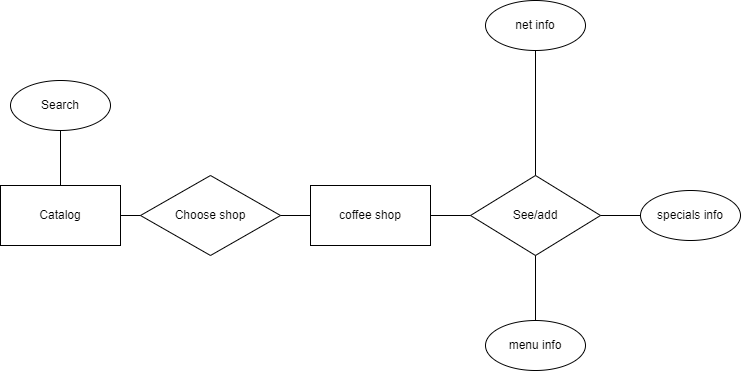

The diagram above was exported from draw.io. Its source (the exported page's mxGraphModel, read from the mxfile embedded in the PNG):
<mxGraphModel dx="1038" dy="555" grid="1" gridSize="10" guides="1" tooltips="1" connect="1" arrows="1" fold="1" page="1" pageScale="1" pageWidth="827" pageHeight="1169" math="0" shadow="0">
  <root>
    <mxCell id="0" />
    <mxCell id="1" parent="0" />
    <mxCell id="Aq2_Fofz3dQbs7mxA9UZ-3" value="&lt;span&gt;Catalog&lt;/span&gt;" style="rounded=0;whiteSpace=wrap;html=1;" vertex="1" parent="1">
      <mxGeometry x="50" y="245" width="120" height="60" as="geometry" />
    </mxCell>
    <mxCell id="Aq2_Fofz3dQbs7mxA9UZ-4" value="specials info" style="ellipse;whiteSpace=wrap;html=1;" vertex="1" parent="1">
      <mxGeometry x="690" y="250" width="100" height="50" as="geometry" />
    </mxCell>
    <mxCell id="Aq2_Fofz3dQbs7mxA9UZ-5" value="net info" style="ellipse;whiteSpace=wrap;html=1;" vertex="1" parent="1">
      <mxGeometry x="535" y="60" width="100" height="50" as="geometry" />
    </mxCell>
    <mxCell id="Aq2_Fofz3dQbs7mxA9UZ-6" value="menu info" style="ellipse;whiteSpace=wrap;html=1;" vertex="1" parent="1">
      <mxGeometry x="535" y="380" width="100" height="50" as="geometry" />
    </mxCell>
    <mxCell id="Aq2_Fofz3dQbs7mxA9UZ-8" value="Search" style="ellipse;whiteSpace=wrap;html=1;" vertex="1" parent="1">
      <mxGeometry x="60" y="140" width="100" height="50" as="geometry" />
    </mxCell>
    <mxCell id="Aq2_Fofz3dQbs7mxA9UZ-10" value="coffee shop" style="rounded=0;whiteSpace=wrap;html=1;" vertex="1" parent="1">
      <mxGeometry x="360" y="245" width="120" height="60" as="geometry" />
    </mxCell>
    <mxCell id="Aq2_Fofz3dQbs7mxA9UZ-12" value="&lt;span&gt;Choose shop&lt;/span&gt;" style="rhombus;whiteSpace=wrap;html=1;" vertex="1" parent="1">
      <mxGeometry x="190" y="235" width="140" height="80" as="geometry" />
    </mxCell>
    <mxCell id="Aq2_Fofz3dQbs7mxA9UZ-15" value="See/add" style="rhombus;whiteSpace=wrap;html=1;" vertex="1" parent="1">
      <mxGeometry x="520" y="235" width="130" height="80" as="geometry" />
    </mxCell>
    <mxCell id="Aq2_Fofz3dQbs7mxA9UZ-16" value="" style="endArrow=none;html=1;rounded=0;entryX=0.5;entryY=1;entryDx=0;entryDy=0;exitX=0.5;exitY=0;exitDx=0;exitDy=0;" edge="1" parent="1" source="Aq2_Fofz3dQbs7mxA9UZ-15" target="Aq2_Fofz3dQbs7mxA9UZ-5">
      <mxGeometry width="50" height="50" relative="1" as="geometry">
        <mxPoint x="390" y="330" as="sourcePoint" />
        <mxPoint x="440" y="280" as="targetPoint" />
      </mxGeometry>
    </mxCell>
    <mxCell id="Aq2_Fofz3dQbs7mxA9UZ-18" value="" style="endArrow=none;html=1;rounded=0;entryX=1;entryY=0.5;entryDx=0;entryDy=0;" edge="1" parent="1" source="Aq2_Fofz3dQbs7mxA9UZ-15" target="Aq2_Fofz3dQbs7mxA9UZ-10">
      <mxGeometry width="50" height="50" relative="1" as="geometry">
        <mxPoint x="595" y="245" as="sourcePoint" />
        <mxPoint x="595" y="120" as="targetPoint" />
      </mxGeometry>
    </mxCell>
    <mxCell id="Aq2_Fofz3dQbs7mxA9UZ-19" value="" style="endArrow=none;html=1;rounded=0;entryX=0.5;entryY=1;entryDx=0;entryDy=0;exitX=0.5;exitY=0;exitDx=0;exitDy=0;" edge="1" parent="1" source="Aq2_Fofz3dQbs7mxA9UZ-3" target="Aq2_Fofz3dQbs7mxA9UZ-8">
      <mxGeometry width="50" height="50" relative="1" as="geometry">
        <mxPoint x="605" y="255" as="sourcePoint" />
        <mxPoint x="605" y="130" as="targetPoint" />
      </mxGeometry>
    </mxCell>
    <mxCell id="Aq2_Fofz3dQbs7mxA9UZ-20" value="" style="endArrow=none;html=1;rounded=0;entryX=1;entryY=0.5;entryDx=0;entryDy=0;exitX=0;exitY=0.5;exitDx=0;exitDy=0;" edge="1" parent="1" source="Aq2_Fofz3dQbs7mxA9UZ-12" target="Aq2_Fofz3dQbs7mxA9UZ-3">
      <mxGeometry width="50" height="50" relative="1" as="geometry">
        <mxPoint x="615" y="265" as="sourcePoint" />
        <mxPoint x="615" y="140" as="targetPoint" />
      </mxGeometry>
    </mxCell>
    <mxCell id="Aq2_Fofz3dQbs7mxA9UZ-22" value="" style="endArrow=none;html=1;rounded=0;entryX=1;entryY=0.5;entryDx=0;entryDy=0;exitX=0;exitY=0.5;exitDx=0;exitDy=0;" edge="1" parent="1" source="Aq2_Fofz3dQbs7mxA9UZ-10" target="Aq2_Fofz3dQbs7mxA9UZ-12">
      <mxGeometry width="50" height="50" relative="1" as="geometry">
        <mxPoint x="635" y="285" as="sourcePoint" />
        <mxPoint x="635" y="160" as="targetPoint" />
      </mxGeometry>
    </mxCell>
    <mxCell id="Aq2_Fofz3dQbs7mxA9UZ-23" value="" style="endArrow=none;html=1;rounded=0;entryX=0;entryY=0.5;entryDx=0;entryDy=0;exitX=1;exitY=0.5;exitDx=0;exitDy=0;" edge="1" parent="1" source="Aq2_Fofz3dQbs7mxA9UZ-15" target="Aq2_Fofz3dQbs7mxA9UZ-4">
      <mxGeometry width="50" height="50" relative="1" as="geometry">
        <mxPoint x="645" y="295" as="sourcePoint" />
        <mxPoint x="645" y="170" as="targetPoint" />
      </mxGeometry>
    </mxCell>
    <mxCell id="Aq2_Fofz3dQbs7mxA9UZ-24" value="" style="endArrow=none;html=1;rounded=0;entryX=0.5;entryY=0;entryDx=0;entryDy=0;exitX=0.5;exitY=1;exitDx=0;exitDy=0;" edge="1" parent="1" source="Aq2_Fofz3dQbs7mxA9UZ-15" target="Aq2_Fofz3dQbs7mxA9UZ-6">
      <mxGeometry width="50" height="50" relative="1" as="geometry">
        <mxPoint x="655" y="305" as="sourcePoint" />
        <mxPoint x="655" y="180" as="targetPoint" />
      </mxGeometry>
    </mxCell>
  </root>
</mxGraphModel>